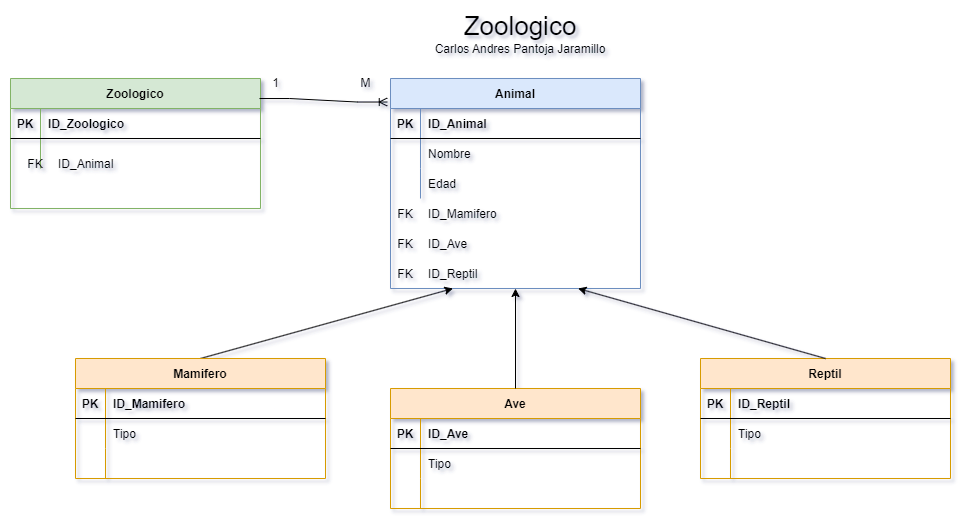

The diagram above was exported from draw.io. Its source (the exported page's mxGraphModel, read from the mxfile embedded in the PNG):
<mxGraphModel dx="718" dy="508" grid="1" gridSize="10" guides="1" tooltips="1" connect="1" arrows="1" fold="1" page="1" pageScale="1" pageWidth="850" pageHeight="1100" math="0" shadow="0" extFonts="Permanent Marker^https://fonts.googleapis.com/css?family=Permanent+Marker">
  <root>
    <mxCell id="0" />
    <mxCell id="1" parent="0" />
    <mxCell id="C-vyLk0tnHw3VtMMgP7b-2" value="Animal" style="shape=table;startSize=30;container=1;collapsible=1;childLayout=tableLayout;fixedRows=1;rowLines=0;fontStyle=1;align=center;resizeLast=1;fillColor=#dae8fc;strokeColor=#6c8ebf;" parent="1" vertex="1">
      <mxGeometry x="450" y="120" width="250" height="210" as="geometry" />
    </mxCell>
    <mxCell id="C-vyLk0tnHw3VtMMgP7b-3" value="" style="shape=partialRectangle;collapsible=0;dropTarget=0;pointerEvents=0;fillColor=none;points=[[0,0.5],[1,0.5]];portConstraint=eastwest;top=0;left=0;right=0;bottom=1;" parent="C-vyLk0tnHw3VtMMgP7b-2" vertex="1">
      <mxGeometry y="30" width="250" height="30" as="geometry" />
    </mxCell>
    <mxCell id="C-vyLk0tnHw3VtMMgP7b-4" value="PK" style="shape=partialRectangle;overflow=hidden;connectable=0;fillColor=none;top=0;left=0;bottom=0;right=0;fontStyle=1;" parent="C-vyLk0tnHw3VtMMgP7b-3" vertex="1">
      <mxGeometry width="30" height="30" as="geometry">
        <mxRectangle width="30" height="30" as="alternateBounds" />
      </mxGeometry>
    </mxCell>
    <mxCell id="C-vyLk0tnHw3VtMMgP7b-5" value="ID_Animal" style="shape=partialRectangle;overflow=hidden;connectable=0;fillColor=none;top=0;left=0;bottom=0;right=0;align=left;spacingLeft=6;fontStyle=1;" parent="C-vyLk0tnHw3VtMMgP7b-3" vertex="1">
      <mxGeometry x="30" width="220" height="30" as="geometry">
        <mxRectangle width="220" height="30" as="alternateBounds" />
      </mxGeometry>
    </mxCell>
    <mxCell id="C-vyLk0tnHw3VtMMgP7b-6" value="" style="shape=partialRectangle;collapsible=0;dropTarget=0;pointerEvents=0;fillColor=none;points=[[0,0.5],[1,0.5]];portConstraint=eastwest;top=0;left=0;right=0;bottom=0;" parent="C-vyLk0tnHw3VtMMgP7b-2" vertex="1">
      <mxGeometry y="60" width="250" height="30" as="geometry" />
    </mxCell>
    <mxCell id="C-vyLk0tnHw3VtMMgP7b-7" value="" style="shape=partialRectangle;overflow=hidden;connectable=0;fillColor=none;top=0;left=0;bottom=0;right=0;" parent="C-vyLk0tnHw3VtMMgP7b-6" vertex="1">
      <mxGeometry width="30" height="30" as="geometry">
        <mxRectangle width="30" height="30" as="alternateBounds" />
      </mxGeometry>
    </mxCell>
    <mxCell id="C-vyLk0tnHw3VtMMgP7b-8" value="" style="shape=partialRectangle;overflow=hidden;connectable=0;fillColor=none;top=0;left=0;bottom=0;right=0;align=left;spacingLeft=6;" parent="C-vyLk0tnHw3VtMMgP7b-6" vertex="1">
      <mxGeometry x="30" width="220" height="30" as="geometry">
        <mxRectangle width="220" height="30" as="alternateBounds" />
      </mxGeometry>
    </mxCell>
    <mxCell id="C-vyLk0tnHw3VtMMgP7b-9" value="" style="shape=partialRectangle;collapsible=0;dropTarget=0;pointerEvents=0;fillColor=none;points=[[0,0.5],[1,0.5]];portConstraint=eastwest;top=0;left=0;right=0;bottom=0;" parent="C-vyLk0tnHw3VtMMgP7b-2" vertex="1">
      <mxGeometry y="90" width="250" height="30" as="geometry" />
    </mxCell>
    <mxCell id="C-vyLk0tnHw3VtMMgP7b-10" value="" style="shape=partialRectangle;overflow=hidden;connectable=0;fillColor=none;top=0;left=0;bottom=0;right=0;" parent="C-vyLk0tnHw3VtMMgP7b-9" vertex="1">
      <mxGeometry width="30" height="30" as="geometry">
        <mxRectangle width="30" height="30" as="alternateBounds" />
      </mxGeometry>
    </mxCell>
    <mxCell id="C-vyLk0tnHw3VtMMgP7b-11" value="" style="shape=partialRectangle;overflow=hidden;connectable=0;fillColor=none;top=0;left=0;bottom=0;right=0;align=left;spacingLeft=6;" parent="C-vyLk0tnHw3VtMMgP7b-9" vertex="1">
      <mxGeometry x="30" width="220" height="30" as="geometry">
        <mxRectangle width="220" height="30" as="alternateBounds" />
      </mxGeometry>
    </mxCell>
    <mxCell id="C-vyLk0tnHw3VtMMgP7b-23" value="Zoologico" style="shape=table;startSize=30;container=1;collapsible=1;childLayout=tableLayout;fixedRows=1;rowLines=0;fontStyle=1;align=center;resizeLast=1;fillColor=#d5e8d4;strokeColor=#82b366;" parent="1" vertex="1">
      <mxGeometry x="70" y="120" width="250" height="130" as="geometry" />
    </mxCell>
    <mxCell id="C-vyLk0tnHw3VtMMgP7b-24" value="" style="shape=partialRectangle;collapsible=0;dropTarget=0;pointerEvents=0;fillColor=none;points=[[0,0.5],[1,0.5]];portConstraint=eastwest;top=0;left=0;right=0;bottom=1;" parent="C-vyLk0tnHw3VtMMgP7b-23" vertex="1">
      <mxGeometry y="30" width="250" height="30" as="geometry" />
    </mxCell>
    <mxCell id="C-vyLk0tnHw3VtMMgP7b-25" value="PK" style="shape=partialRectangle;overflow=hidden;connectable=0;fillColor=none;top=0;left=0;bottom=0;right=0;fontStyle=1;" parent="C-vyLk0tnHw3VtMMgP7b-24" vertex="1">
      <mxGeometry width="30" height="30" as="geometry">
        <mxRectangle width="30" height="30" as="alternateBounds" />
      </mxGeometry>
    </mxCell>
    <mxCell id="C-vyLk0tnHw3VtMMgP7b-26" value="ID_Zoologico" style="shape=partialRectangle;overflow=hidden;connectable=0;fillColor=none;top=0;left=0;bottom=0;right=0;align=left;spacingLeft=6;fontStyle=1;" parent="C-vyLk0tnHw3VtMMgP7b-24" vertex="1">
      <mxGeometry x="30" width="220" height="30" as="geometry">
        <mxRectangle width="220" height="30" as="alternateBounds" />
      </mxGeometry>
    </mxCell>
    <mxCell id="C-vyLk0tnHw3VtMMgP7b-27" value="" style="shape=partialRectangle;collapsible=0;dropTarget=0;pointerEvents=0;fillColor=none;points=[[0,0.5],[1,0.5]];portConstraint=eastwest;top=0;left=0;right=0;bottom=0;" parent="C-vyLk0tnHw3VtMMgP7b-23" vertex="1">
      <mxGeometry y="60" width="250" height="30" as="geometry" />
    </mxCell>
    <mxCell id="C-vyLk0tnHw3VtMMgP7b-28" value="" style="shape=partialRectangle;overflow=hidden;connectable=0;fillColor=none;top=0;left=0;bottom=0;right=0;" parent="C-vyLk0tnHw3VtMMgP7b-27" vertex="1">
      <mxGeometry width="30" height="30" as="geometry">
        <mxRectangle width="30" height="30" as="alternateBounds" />
      </mxGeometry>
    </mxCell>
    <mxCell id="C-vyLk0tnHw3VtMMgP7b-29" value="" style="shape=partialRectangle;overflow=hidden;connectable=0;fillColor=none;top=0;left=0;bottom=0;right=0;align=left;spacingLeft=6;" parent="C-vyLk0tnHw3VtMMgP7b-27" vertex="1">
      <mxGeometry x="30" width="220" height="30" as="geometry">
        <mxRectangle width="220" height="30" as="alternateBounds" />
      </mxGeometry>
    </mxCell>
    <mxCell id="shS8ZIy5regJkuxX3iol-37" value="Nombre" style="shape=partialRectangle;overflow=hidden;connectable=0;fillColor=none;top=0;left=0;bottom=0;right=0;align=left;spacingLeft=6;" vertex="1" parent="1">
      <mxGeometry x="480" y="180" width="220" height="30" as="geometry">
        <mxRectangle width="220" height="30" as="alternateBounds" />
      </mxGeometry>
    </mxCell>
    <mxCell id="shS8ZIy5regJkuxX3iol-38" value="Edad" style="shape=partialRectangle;overflow=hidden;connectable=0;fillColor=none;top=0;left=0;bottom=0;right=0;align=left;spacingLeft=6;" vertex="1" parent="1">
      <mxGeometry x="480" y="210" width="220" height="30" as="geometry">
        <mxRectangle width="220" height="30" as="alternateBounds" />
      </mxGeometry>
    </mxCell>
    <mxCell id="shS8ZIy5regJkuxX3iol-42" value="" style="edgeStyle=entityRelationEdgeStyle;fontSize=12;html=1;endArrow=ERoneToMany;rounded=0;exitX=0.996;exitY=0.154;exitDx=0;exitDy=0;entryX=-0.013;entryY=0.112;entryDx=0;entryDy=0;entryPerimeter=0;exitPerimeter=0;" edge="1" parent="1" source="C-vyLk0tnHw3VtMMgP7b-23" target="C-vyLk0tnHw3VtMMgP7b-2">
      <mxGeometry width="100" height="100" relative="1" as="geometry">
        <mxPoint x="540" y="450" as="sourcePoint" />
        <mxPoint x="460" y="250" as="targetPoint" />
      </mxGeometry>
    </mxCell>
    <mxCell id="shS8ZIy5regJkuxX3iol-43" value="" style="endArrow=classic;html=1;rounded=0;entryX=0.25;entryY=1;entryDx=0;entryDy=0;exitX=0.5;exitY=0;exitDx=0;exitDy=0;" edge="1" parent="1" source="C-vyLk0tnHw3VtMMgP7b-13" target="C-vyLk0tnHw3VtMMgP7b-2">
      <mxGeometry width="50" height="50" relative="1" as="geometry">
        <mxPoint x="570" y="430" as="sourcePoint" />
        <mxPoint x="620" y="380" as="targetPoint" />
      </mxGeometry>
    </mxCell>
    <mxCell id="shS8ZIy5regJkuxX3iol-44" value="" style="group" vertex="1" connectable="0" parent="1">
      <mxGeometry x="450" y="430" width="250" height="120" as="geometry" />
    </mxCell>
    <mxCell id="shS8ZIy5regJkuxX3iol-13" value="Ave" style="shape=table;startSize=30;container=1;collapsible=1;childLayout=tableLayout;fixedRows=1;rowLines=0;fontStyle=1;align=center;resizeLast=1;fillColor=#ffe6cc;strokeColor=#d79b00;" vertex="1" parent="shS8ZIy5regJkuxX3iol-44">
      <mxGeometry width="250" height="120" as="geometry" />
    </mxCell>
    <mxCell id="shS8ZIy5regJkuxX3iol-14" value="" style="shape=partialRectangle;collapsible=0;dropTarget=0;pointerEvents=0;fillColor=none;points=[[0,0.5],[1,0.5]];portConstraint=eastwest;top=0;left=0;right=0;bottom=1;" vertex="1" parent="shS8ZIy5regJkuxX3iol-13">
      <mxGeometry y="30" width="250" height="30" as="geometry" />
    </mxCell>
    <mxCell id="shS8ZIy5regJkuxX3iol-15" value="PK" style="shape=partialRectangle;overflow=hidden;connectable=0;fillColor=none;top=0;left=0;bottom=0;right=0;fontStyle=1;" vertex="1" parent="shS8ZIy5regJkuxX3iol-14">
      <mxGeometry width="30" height="30" as="geometry">
        <mxRectangle width="30" height="30" as="alternateBounds" />
      </mxGeometry>
    </mxCell>
    <mxCell id="shS8ZIy5regJkuxX3iol-16" value="ID_Ave" style="shape=partialRectangle;overflow=hidden;connectable=0;fillColor=none;top=0;left=0;bottom=0;right=0;align=left;spacingLeft=6;fontStyle=1;" vertex="1" parent="shS8ZIy5regJkuxX3iol-14">
      <mxGeometry x="30" width="220" height="30" as="geometry">
        <mxRectangle width="220" height="30" as="alternateBounds" />
      </mxGeometry>
    </mxCell>
    <mxCell id="shS8ZIy5regJkuxX3iol-17" value="" style="shape=partialRectangle;collapsible=0;dropTarget=0;pointerEvents=0;fillColor=none;points=[[0,0.5],[1,0.5]];portConstraint=eastwest;top=0;left=0;right=0;bottom=0;" vertex="1" parent="shS8ZIy5regJkuxX3iol-13">
      <mxGeometry y="60" width="250" height="30" as="geometry" />
    </mxCell>
    <mxCell id="shS8ZIy5regJkuxX3iol-18" value="" style="shape=partialRectangle;overflow=hidden;connectable=0;fillColor=none;top=0;left=0;bottom=0;right=0;" vertex="1" parent="shS8ZIy5regJkuxX3iol-17">
      <mxGeometry width="30" height="30" as="geometry">
        <mxRectangle width="30" height="30" as="alternateBounds" />
      </mxGeometry>
    </mxCell>
    <mxCell id="shS8ZIy5regJkuxX3iol-19" value="" style="shape=partialRectangle;overflow=hidden;connectable=0;fillColor=none;top=0;left=0;bottom=0;right=0;align=left;spacingLeft=6;" vertex="1" parent="shS8ZIy5regJkuxX3iol-17">
      <mxGeometry x="30" width="220" height="30" as="geometry">
        <mxRectangle width="220" height="30" as="alternateBounds" />
      </mxGeometry>
    </mxCell>
    <mxCell id="shS8ZIy5regJkuxX3iol-20" value="" style="shape=partialRectangle;collapsible=0;dropTarget=0;pointerEvents=0;fillColor=none;points=[[0,0.5],[1,0.5]];portConstraint=eastwest;top=0;left=0;right=0;bottom=0;" vertex="1" parent="shS8ZIy5regJkuxX3iol-13">
      <mxGeometry y="90" width="250" height="30" as="geometry" />
    </mxCell>
    <mxCell id="shS8ZIy5regJkuxX3iol-21" value="" style="shape=partialRectangle;overflow=hidden;connectable=0;fillColor=none;top=0;left=0;bottom=0;right=0;" vertex="1" parent="shS8ZIy5regJkuxX3iol-20">
      <mxGeometry width="30" height="30" as="geometry">
        <mxRectangle width="30" height="30" as="alternateBounds" />
      </mxGeometry>
    </mxCell>
    <mxCell id="shS8ZIy5regJkuxX3iol-22" value="" style="shape=partialRectangle;overflow=hidden;connectable=0;fillColor=none;top=0;left=0;bottom=0;right=0;align=left;spacingLeft=6;" vertex="1" parent="shS8ZIy5regJkuxX3iol-20">
      <mxGeometry x="30" width="220" height="30" as="geometry">
        <mxRectangle width="220" height="30" as="alternateBounds" />
      </mxGeometry>
    </mxCell>
    <mxCell id="shS8ZIy5regJkuxX3iol-41" value="Tipo" style="shape=partialRectangle;overflow=hidden;connectable=0;fillColor=none;top=0;left=0;bottom=0;right=0;align=left;spacingLeft=6;" vertex="1" parent="shS8ZIy5regJkuxX3iol-44">
      <mxGeometry x="30" y="60" width="220" height="30" as="geometry">
        <mxRectangle width="220" height="30" as="alternateBounds" />
      </mxGeometry>
    </mxCell>
    <mxCell id="shS8ZIy5regJkuxX3iol-45" value="" style="group" vertex="1" connectable="0" parent="1">
      <mxGeometry x="760" y="400" width="250" height="120" as="geometry" />
    </mxCell>
    <mxCell id="shS8ZIy5regJkuxX3iol-2" value="Reptil" style="shape=table;startSize=30;container=1;collapsible=1;childLayout=tableLayout;fixedRows=1;rowLines=0;fontStyle=1;align=center;resizeLast=1;fillColor=#ffe6cc;strokeColor=#d79b00;" vertex="1" parent="shS8ZIy5regJkuxX3iol-45">
      <mxGeometry width="250" height="120" as="geometry" />
    </mxCell>
    <mxCell id="shS8ZIy5regJkuxX3iol-3" value="" style="shape=partialRectangle;collapsible=0;dropTarget=0;pointerEvents=0;fillColor=none;points=[[0,0.5],[1,0.5]];portConstraint=eastwest;top=0;left=0;right=0;bottom=1;" vertex="1" parent="shS8ZIy5regJkuxX3iol-2">
      <mxGeometry y="30" width="250" height="30" as="geometry" />
    </mxCell>
    <mxCell id="shS8ZIy5regJkuxX3iol-4" value="PK" style="shape=partialRectangle;overflow=hidden;connectable=0;fillColor=none;top=0;left=0;bottom=0;right=0;fontStyle=1;" vertex="1" parent="shS8ZIy5regJkuxX3iol-3">
      <mxGeometry width="30" height="30" as="geometry">
        <mxRectangle width="30" height="30" as="alternateBounds" />
      </mxGeometry>
    </mxCell>
    <mxCell id="shS8ZIy5regJkuxX3iol-5" value="ID_Reptil" style="shape=partialRectangle;overflow=hidden;connectable=0;fillColor=none;top=0;left=0;bottom=0;right=0;align=left;spacingLeft=6;fontStyle=1;" vertex="1" parent="shS8ZIy5regJkuxX3iol-3">
      <mxGeometry x="30" width="220" height="30" as="geometry">
        <mxRectangle width="220" height="30" as="alternateBounds" />
      </mxGeometry>
    </mxCell>
    <mxCell id="shS8ZIy5regJkuxX3iol-6" value="" style="shape=partialRectangle;collapsible=0;dropTarget=0;pointerEvents=0;fillColor=none;points=[[0,0.5],[1,0.5]];portConstraint=eastwest;top=0;left=0;right=0;bottom=0;" vertex="1" parent="shS8ZIy5regJkuxX3iol-2">
      <mxGeometry y="60" width="250" height="30" as="geometry" />
    </mxCell>
    <mxCell id="shS8ZIy5regJkuxX3iol-7" value="" style="shape=partialRectangle;overflow=hidden;connectable=0;fillColor=none;top=0;left=0;bottom=0;right=0;" vertex="1" parent="shS8ZIy5regJkuxX3iol-6">
      <mxGeometry width="30" height="30" as="geometry">
        <mxRectangle width="30" height="30" as="alternateBounds" />
      </mxGeometry>
    </mxCell>
    <mxCell id="shS8ZIy5regJkuxX3iol-8" value="" style="shape=partialRectangle;overflow=hidden;connectable=0;fillColor=none;top=0;left=0;bottom=0;right=0;align=left;spacingLeft=6;" vertex="1" parent="shS8ZIy5regJkuxX3iol-6">
      <mxGeometry x="30" width="220" height="30" as="geometry">
        <mxRectangle width="220" height="30" as="alternateBounds" />
      </mxGeometry>
    </mxCell>
    <mxCell id="shS8ZIy5regJkuxX3iol-9" value="" style="shape=partialRectangle;collapsible=0;dropTarget=0;pointerEvents=0;fillColor=none;points=[[0,0.5],[1,0.5]];portConstraint=eastwest;top=0;left=0;right=0;bottom=0;" vertex="1" parent="shS8ZIy5regJkuxX3iol-2">
      <mxGeometry y="90" width="250" height="30" as="geometry" />
    </mxCell>
    <mxCell id="shS8ZIy5regJkuxX3iol-10" value="" style="shape=partialRectangle;overflow=hidden;connectable=0;fillColor=none;top=0;left=0;bottom=0;right=0;" vertex="1" parent="shS8ZIy5regJkuxX3iol-9">
      <mxGeometry width="30" height="30" as="geometry">
        <mxRectangle width="30" height="30" as="alternateBounds" />
      </mxGeometry>
    </mxCell>
    <mxCell id="shS8ZIy5regJkuxX3iol-11" value="" style="shape=partialRectangle;overflow=hidden;connectable=0;fillColor=none;top=0;left=0;bottom=0;right=0;align=left;spacingLeft=6;" vertex="1" parent="shS8ZIy5regJkuxX3iol-9">
      <mxGeometry x="30" width="220" height="30" as="geometry">
        <mxRectangle width="220" height="30" as="alternateBounds" />
      </mxGeometry>
    </mxCell>
    <mxCell id="shS8ZIy5regJkuxX3iol-40" value="Tipo" style="shape=partialRectangle;overflow=hidden;connectable=0;fillColor=none;top=0;left=0;bottom=0;right=0;align=left;spacingLeft=6;" vertex="1" parent="shS8ZIy5regJkuxX3iol-45">
      <mxGeometry x="30" y="60" width="220" height="30" as="geometry">
        <mxRectangle width="220" height="30" as="alternateBounds" />
      </mxGeometry>
    </mxCell>
    <mxCell id="shS8ZIy5regJkuxX3iol-46" value="" style="endArrow=classic;html=1;rounded=0;entryX=0.5;entryY=1;entryDx=0;entryDy=0;exitX=0.5;exitY=0;exitDx=0;exitDy=0;" edge="1" parent="1" source="shS8ZIy5regJkuxX3iol-13" target="C-vyLk0tnHw3VtMMgP7b-2">
      <mxGeometry width="50" height="50" relative="1" as="geometry">
        <mxPoint x="380" y="361" as="sourcePoint" />
        <mxPoint x="523" y="280" as="targetPoint" />
      </mxGeometry>
    </mxCell>
    <mxCell id="shS8ZIy5regJkuxX3iol-47" value="" style="endArrow=classic;html=1;rounded=0;entryX=0.75;entryY=1;entryDx=0;entryDy=0;exitX=0.5;exitY=0;exitDx=0;exitDy=0;" edge="1" parent="1" source="shS8ZIy5regJkuxX3iol-2" target="C-vyLk0tnHw3VtMMgP7b-2">
      <mxGeometry width="50" height="50" relative="1" as="geometry">
        <mxPoint x="390" y="371" as="sourcePoint" />
        <mxPoint x="533" y="290" as="targetPoint" />
      </mxGeometry>
    </mxCell>
    <mxCell id="shS8ZIy5regJkuxX3iol-48" value="1" style="text;html=1;align=center;verticalAlign=middle;resizable=0;points=[];autosize=1;strokeColor=none;fillColor=none;" vertex="1" parent="1">
      <mxGeometry x="320" y="110" width="30" height="30" as="geometry" />
    </mxCell>
    <mxCell id="shS8ZIy5regJkuxX3iol-49" value="M" style="text;html=1;align=center;verticalAlign=middle;resizable=0;points=[];autosize=1;strokeColor=none;fillColor=none;" vertex="1" parent="1">
      <mxGeometry x="410" y="110" width="30" height="30" as="geometry" />
    </mxCell>
    <mxCell id="shS8ZIy5regJkuxX3iol-50" value="ID_Ave" style="shape=partialRectangle;overflow=hidden;connectable=0;fillColor=none;top=0;left=0;bottom=0;right=0;align=left;spacingLeft=6;fontStyle=0;" vertex="1" parent="1">
      <mxGeometry x="480" y="270" width="220" height="30" as="geometry">
        <mxRectangle width="220" height="30" as="alternateBounds" />
      </mxGeometry>
    </mxCell>
    <mxCell id="shS8ZIy5regJkuxX3iol-52" value="ID_Mamifero" style="shape=partialRectangle;overflow=hidden;connectable=0;fillColor=none;top=0;left=0;bottom=0;right=0;align=left;spacingLeft=6;fontStyle=0;" vertex="1" parent="1">
      <mxGeometry x="480" y="240" width="220" height="30" as="geometry">
        <mxRectangle width="220" height="30" as="alternateBounds" />
      </mxGeometry>
    </mxCell>
    <mxCell id="shS8ZIy5regJkuxX3iol-53" value="ID_Reptil" style="shape=partialRectangle;overflow=hidden;connectable=0;fillColor=none;top=0;left=0;bottom=0;right=0;align=left;spacingLeft=6;fontStyle=0;" vertex="1" parent="1">
      <mxGeometry x="480" y="300" width="220" height="30" as="geometry">
        <mxRectangle width="220" height="30" as="alternateBounds" />
      </mxGeometry>
    </mxCell>
    <mxCell id="shS8ZIy5regJkuxX3iol-54" value="FK" style="shape=partialRectangle;overflow=hidden;connectable=0;fillColor=none;top=0;left=0;bottom=0;right=0;" vertex="1" parent="1">
      <mxGeometry x="450" y="300" width="30" height="30" as="geometry">
        <mxRectangle width="30" height="30" as="alternateBounds" />
      </mxGeometry>
    </mxCell>
    <mxCell id="shS8ZIy5regJkuxX3iol-55" value="FK" style="shape=partialRectangle;overflow=hidden;connectable=0;fillColor=none;top=0;left=0;bottom=0;right=0;" vertex="1" parent="1">
      <mxGeometry x="450" y="270" width="30" height="30" as="geometry">
        <mxRectangle width="30" height="30" as="alternateBounds" />
      </mxGeometry>
    </mxCell>
    <mxCell id="shS8ZIy5regJkuxX3iol-56" value="FK" style="shape=partialRectangle;overflow=hidden;connectable=0;fillColor=none;top=0;left=0;bottom=0;right=0;" vertex="1" parent="1">
      <mxGeometry x="450" y="240" width="30" height="30" as="geometry">
        <mxRectangle width="30" height="30" as="alternateBounds" />
      </mxGeometry>
    </mxCell>
    <mxCell id="shS8ZIy5regJkuxX3iol-57" value="FK" style="shape=partialRectangle;overflow=hidden;connectable=0;fillColor=none;top=0;left=0;bottom=0;right=0;" vertex="1" parent="1">
      <mxGeometry x="80" y="190" width="30" height="30" as="geometry">
        <mxRectangle width="30" height="30" as="alternateBounds" />
      </mxGeometry>
    </mxCell>
    <mxCell id="shS8ZIy5regJkuxX3iol-58" value="ID_Animal" style="shape=partialRectangle;overflow=hidden;connectable=0;fillColor=none;top=0;left=0;bottom=0;right=0;align=left;spacingLeft=6;fontStyle=0;" vertex="1" parent="1">
      <mxGeometry x="110" y="190" width="220" height="30" as="geometry">
        <mxRectangle width="220" height="30" as="alternateBounds" />
      </mxGeometry>
    </mxCell>
    <mxCell id="shS8ZIy5regJkuxX3iol-59" value="" style="group" vertex="1" connectable="0" parent="1">
      <mxGeometry x="135" y="400" width="250" height="120" as="geometry" />
    </mxCell>
    <mxCell id="C-vyLk0tnHw3VtMMgP7b-13" value="Mamifero" style="shape=table;startSize=30;container=1;collapsible=1;childLayout=tableLayout;fixedRows=1;rowLines=0;fontStyle=1;align=center;resizeLast=1;fillColor=#ffe6cc;strokeColor=#d79b00;" parent="shS8ZIy5regJkuxX3iol-59" vertex="1">
      <mxGeometry width="250" height="120" as="geometry" />
    </mxCell>
    <mxCell id="C-vyLk0tnHw3VtMMgP7b-14" value="" style="shape=partialRectangle;collapsible=0;dropTarget=0;pointerEvents=0;fillColor=none;points=[[0,0.5],[1,0.5]];portConstraint=eastwest;top=0;left=0;right=0;bottom=1;" parent="C-vyLk0tnHw3VtMMgP7b-13" vertex="1">
      <mxGeometry y="30" width="250" height="30" as="geometry" />
    </mxCell>
    <mxCell id="C-vyLk0tnHw3VtMMgP7b-15" value="PK" style="shape=partialRectangle;overflow=hidden;connectable=0;fillColor=none;top=0;left=0;bottom=0;right=0;fontStyle=1;" parent="C-vyLk0tnHw3VtMMgP7b-14" vertex="1">
      <mxGeometry width="30" height="30" as="geometry">
        <mxRectangle width="30" height="30" as="alternateBounds" />
      </mxGeometry>
    </mxCell>
    <mxCell id="C-vyLk0tnHw3VtMMgP7b-16" value="ID_Mamifero" style="shape=partialRectangle;overflow=hidden;connectable=0;fillColor=none;top=0;left=0;bottom=0;right=0;align=left;spacingLeft=6;fontStyle=1;" parent="C-vyLk0tnHw3VtMMgP7b-14" vertex="1">
      <mxGeometry x="30" width="220" height="30" as="geometry">
        <mxRectangle width="220" height="30" as="alternateBounds" />
      </mxGeometry>
    </mxCell>
    <mxCell id="C-vyLk0tnHw3VtMMgP7b-17" value="" style="shape=partialRectangle;collapsible=0;dropTarget=0;pointerEvents=0;fillColor=none;points=[[0,0.5],[1,0.5]];portConstraint=eastwest;top=0;left=0;right=0;bottom=0;" parent="C-vyLk0tnHw3VtMMgP7b-13" vertex="1">
      <mxGeometry y="60" width="250" height="30" as="geometry" />
    </mxCell>
    <mxCell id="C-vyLk0tnHw3VtMMgP7b-18" value="" style="shape=partialRectangle;overflow=hidden;connectable=0;fillColor=none;top=0;left=0;bottom=0;right=0;" parent="C-vyLk0tnHw3VtMMgP7b-17" vertex="1">
      <mxGeometry width="30" height="30" as="geometry">
        <mxRectangle width="30" height="30" as="alternateBounds" />
      </mxGeometry>
    </mxCell>
    <mxCell id="C-vyLk0tnHw3VtMMgP7b-19" value="" style="shape=partialRectangle;overflow=hidden;connectable=0;fillColor=none;top=0;left=0;bottom=0;right=0;align=left;spacingLeft=6;" parent="C-vyLk0tnHw3VtMMgP7b-17" vertex="1">
      <mxGeometry x="30" width="220" height="30" as="geometry">
        <mxRectangle width="220" height="30" as="alternateBounds" />
      </mxGeometry>
    </mxCell>
    <mxCell id="C-vyLk0tnHw3VtMMgP7b-20" value="" style="shape=partialRectangle;collapsible=0;dropTarget=0;pointerEvents=0;fillColor=none;points=[[0,0.5],[1,0.5]];portConstraint=eastwest;top=0;left=0;right=0;bottom=0;" parent="C-vyLk0tnHw3VtMMgP7b-13" vertex="1">
      <mxGeometry y="90" width="250" height="30" as="geometry" />
    </mxCell>
    <mxCell id="C-vyLk0tnHw3VtMMgP7b-21" value="" style="shape=partialRectangle;overflow=hidden;connectable=0;fillColor=none;top=0;left=0;bottom=0;right=0;" parent="C-vyLk0tnHw3VtMMgP7b-20" vertex="1">
      <mxGeometry width="30" height="30" as="geometry">
        <mxRectangle width="30" height="30" as="alternateBounds" />
      </mxGeometry>
    </mxCell>
    <mxCell id="C-vyLk0tnHw3VtMMgP7b-22" value="" style="shape=partialRectangle;overflow=hidden;connectable=0;fillColor=none;top=0;left=0;bottom=0;right=0;align=left;spacingLeft=6;" parent="C-vyLk0tnHw3VtMMgP7b-20" vertex="1">
      <mxGeometry x="30" width="220" height="30" as="geometry">
        <mxRectangle width="220" height="30" as="alternateBounds" />
      </mxGeometry>
    </mxCell>
    <mxCell id="shS8ZIy5regJkuxX3iol-39" value="Tipo" style="shape=partialRectangle;overflow=hidden;connectable=0;fillColor=none;top=0;left=0;bottom=0;right=0;align=left;spacingLeft=6;" vertex="1" parent="shS8ZIy5regJkuxX3iol-59">
      <mxGeometry x="30" y="60" width="220" height="30" as="geometry">
        <mxRectangle width="220" height="30" as="alternateBounds" />
      </mxGeometry>
    </mxCell>
    <mxCell id="shS8ZIy5regJkuxX3iol-60" value="Zoologico&lt;div style=&quot;font-size: 12px;&quot;&gt;Carlos Andres Pantoja Jaramillo&lt;/div&gt;" style="text;html=1;align=center;verticalAlign=middle;whiteSpace=wrap;rounded=0;fontSize=26;" vertex="1" parent="1">
      <mxGeometry x="480" y="60" width="200" height="30" as="geometry" />
    </mxCell>
  </root>
</mxGraphModel>